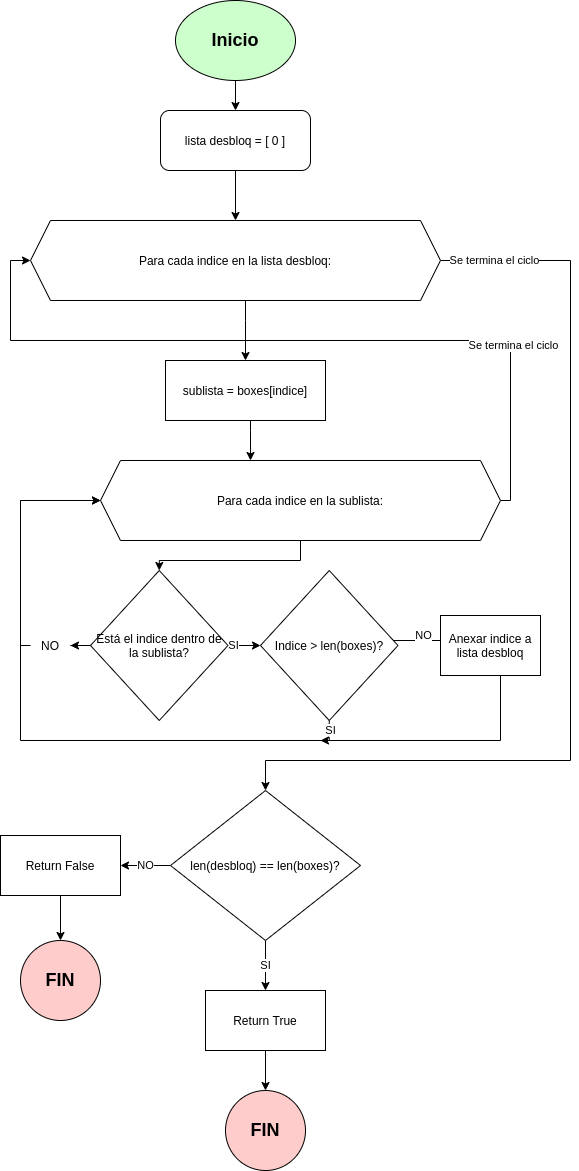

The diagram above was exported from draw.io. Its source (the exported page's mxGraphModel, read from the mxfile embedded in the PNG):
<mxGraphModel dx="2105" dy="735" grid="1" gridSize="10" guides="1" tooltips="1" connect="1" arrows="1" fold="1" page="1" pageScale="1" pageWidth="827" pageHeight="1169" math="0" shadow="0">
  <root>
    <mxCell id="0" />
    <mxCell id="1" parent="0" />
    <mxCell id="2" style="edgeStyle=orthogonalEdgeStyle;rounded=0;orthogonalLoop=1;jettySize=auto;html=1;entryX=0.5;entryY=0;entryDx=0;entryDy=0;" edge="1" source="3" target="5" parent="1">
      <mxGeometry relative="1" as="geometry" />
    </mxCell>
    <mxCell id="3" value="&lt;h2&gt;Inicio&lt;/h2&gt;" style="ellipse;whiteSpace=wrap;html=1;fillColor=#CCFFCC;" vertex="1" parent="1">
      <mxGeometry x="365" y="40" width="120" height="80" as="geometry" />
    </mxCell>
    <mxCell id="4" style="edgeStyle=orthogonalEdgeStyle;rounded=0;orthogonalLoop=1;jettySize=auto;html=1;" edge="1" source="5" target="9" parent="1">
      <mxGeometry relative="1" as="geometry" />
    </mxCell>
    <mxCell id="5" value="lista desbloq = [ 0 ]" style="rounded=1;whiteSpace=wrap;html=1;" vertex="1" parent="1">
      <mxGeometry x="350" y="150" width="150" height="60" as="geometry" />
    </mxCell>
    <mxCell id="6" style="edgeStyle=orthogonalEdgeStyle;rounded=0;orthogonalLoop=1;jettySize=auto;html=1;exitX=1;exitY=0.5;exitDx=0;exitDy=0;entryX=0.5;entryY=0;entryDx=0;entryDy=0;" edge="1" source="9" target="29" parent="1">
      <mxGeometry relative="1" as="geometry">
        <mxPoint x="760" y="650" as="targetPoint" />
        <Array as="points">
          <mxPoint x="760" y="300" />
          <mxPoint x="760" y="800" />
          <mxPoint x="455" y="800" />
        </Array>
      </mxGeometry>
    </mxCell>
    <mxCell id="7" value="Se termina el ciclo" style="edgeLabel;html=1;align=center;verticalAlign=middle;resizable=0;points=[];" vertex="1" connectable="0" parent="6">
      <mxGeometry x="-0.9127" relative="1" as="geometry">
        <mxPoint x="10.83" as="offset" />
      </mxGeometry>
    </mxCell>
    <mxCell id="8" style="edgeStyle=orthogonalEdgeStyle;rounded=0;orthogonalLoop=1;jettySize=auto;html=1;" edge="1" source="9" target="37" parent="1">
      <mxGeometry relative="1" as="geometry">
        <Array as="points">
          <mxPoint x="435" y="360" />
          <mxPoint x="435" y="360" />
        </Array>
      </mxGeometry>
    </mxCell>
    <mxCell id="9" value="Para cada indice en la lista desbloq:" style="shape=hexagon;perimeter=hexagonPerimeter2;whiteSpace=wrap;html=1;fixedSize=1;" vertex="1" parent="1">
      <mxGeometry x="220" y="260" width="410" height="80" as="geometry" />
    </mxCell>
    <mxCell id="10" style="edgeStyle=orthogonalEdgeStyle;rounded=0;orthogonalLoop=1;jettySize=auto;html=1;entryX=0.5;entryY=0;entryDx=0;entryDy=0;" edge="1" source="13" target="17" parent="1">
      <mxGeometry relative="1" as="geometry" />
    </mxCell>
    <mxCell id="11" style="edgeStyle=orthogonalEdgeStyle;rounded=0;orthogonalLoop=1;jettySize=auto;html=1;entryX=0;entryY=0.5;entryDx=0;entryDy=0;" edge="1" source="13" target="9" parent="1">
      <mxGeometry relative="1" as="geometry">
        <Array as="points">
          <mxPoint x="700" y="540" />
          <mxPoint x="700" y="380" />
          <mxPoint x="200" y="380" />
          <mxPoint x="200" y="300" />
        </Array>
      </mxGeometry>
    </mxCell>
    <mxCell id="12" value="Se termina el ciclo" style="edgeLabel;html=1;align=center;verticalAlign=middle;resizable=0;points=[];" vertex="1" connectable="0" parent="11">
      <mxGeometry x="-0.5714" y="-3" relative="1" as="geometry">
        <mxPoint as="offset" />
      </mxGeometry>
    </mxCell>
    <mxCell id="13" value="Para cada indice en la sublista:" style="shape=hexagon;perimeter=hexagonPerimeter2;whiteSpace=wrap;html=1;fixedSize=1;" vertex="1" parent="1">
      <mxGeometry x="290" y="500" width="400" height="80" as="geometry" />
    </mxCell>
    <mxCell id="14" style="edgeStyle=orthogonalEdgeStyle;rounded=0;orthogonalLoop=1;jettySize=auto;html=1;" edge="1" source="17" target="19" parent="1">
      <mxGeometry relative="1" as="geometry">
        <mxPoint x="240" y="685" as="targetPoint" />
      </mxGeometry>
    </mxCell>
    <mxCell id="15" style="edgeStyle=orthogonalEdgeStyle;rounded=0;orthogonalLoop=1;jettySize=auto;html=1;entryX=0;entryY=0.5;entryDx=0;entryDy=0;" edge="1" source="17" target="24" parent="1">
      <mxGeometry relative="1" as="geometry">
        <mxPoint x="490" y="685" as="targetPoint" />
      </mxGeometry>
    </mxCell>
    <mxCell id="16" value="SI" style="edgeLabel;html=1;align=center;verticalAlign=middle;resizable=0;points=[];" vertex="1" connectable="0" parent="15">
      <mxGeometry x="0.7255" y="2" relative="1" as="geometry">
        <mxPoint x="-20.259999999999998" y="2" as="offset" />
      </mxGeometry>
    </mxCell>
    <mxCell id="17" value="Está el indice dentro de la sublista?" style="rhombus;whiteSpace=wrap;html=1;" vertex="1" parent="1">
      <mxGeometry x="280" y="610" width="137.5" height="150" as="geometry" />
    </mxCell>
    <mxCell id="18" style="edgeStyle=orthogonalEdgeStyle;rounded=0;orthogonalLoop=1;jettySize=auto;html=1;entryX=0;entryY=0.5;entryDx=0;entryDy=0;" edge="1" source="19" target="13" parent="1">
      <mxGeometry relative="1" as="geometry">
        <mxPoint x="220" y="540" as="targetPoint" />
        <Array as="points">
          <mxPoint x="210" y="685" />
          <mxPoint x="210" y="540" />
        </Array>
      </mxGeometry>
    </mxCell>
    <mxCell id="19" value="NO" style="text;html=1;strokeColor=none;fillColor=none;align=center;verticalAlign=middle;whiteSpace=wrap;rounded=0;" vertex="1" parent="1">
      <mxGeometry x="220" y="675" width="40" height="20" as="geometry" />
    </mxCell>
    <mxCell id="20" style="edgeStyle=orthogonalEdgeStyle;rounded=0;orthogonalLoop=1;jettySize=auto;html=1;entryX=0;entryY=0.5;entryDx=0;entryDy=0;" edge="1" source="24" target="13" parent="1">
      <mxGeometry relative="1" as="geometry">
        <Array as="points">
          <mxPoint x="519" y="780" />
          <mxPoint x="210" y="780" />
          <mxPoint x="210" y="540" />
        </Array>
      </mxGeometry>
    </mxCell>
    <mxCell id="21" value="SI" style="edgeLabel;html=1;align=center;verticalAlign=middle;resizable=0;points=[];" vertex="1" connectable="0" parent="20">
      <mxGeometry x="-0.836" y="1" relative="1" as="geometry">
        <mxPoint x="34.58" y="-11" as="offset" />
      </mxGeometry>
    </mxCell>
    <mxCell id="22" style="edgeStyle=orthogonalEdgeStyle;rounded=0;orthogonalLoop=1;jettySize=auto;html=1;entryX=0;entryY=0.5;entryDx=0;entryDy=0;" edge="1" source="24" target="26" parent="1">
      <mxGeometry relative="1" as="geometry">
        <mxPoint x="610" y="740" as="targetPoint" />
        <Array as="points">
          <mxPoint x="640" y="680" />
        </Array>
      </mxGeometry>
    </mxCell>
    <mxCell id="23" value="NO" style="edgeLabel;html=1;align=center;verticalAlign=middle;resizable=0;points=[];" vertex="1" connectable="0" parent="22">
      <mxGeometry x="-0.6072" y="-1" relative="1" as="geometry">
        <mxPoint x="15.079999999999998" y="-6" as="offset" />
      </mxGeometry>
    </mxCell>
    <mxCell id="24" value="Indice &amp;gt; len(boxes)?" style="rhombus;whiteSpace=wrap;html=1;" vertex="1" parent="1">
      <mxGeometry x="450" y="610" width="137.5" height="150" as="geometry" />
    </mxCell>
    <mxCell id="25" style="edgeStyle=orthogonalEdgeStyle;rounded=0;orthogonalLoop=1;jettySize=auto;html=1;" edge="1" source="26" parent="1">
      <mxGeometry relative="1" as="geometry">
        <mxPoint x="510" y="780" as="targetPoint" />
        <Array as="points">
          <mxPoint x="690" y="780" />
        </Array>
      </mxGeometry>
    </mxCell>
    <mxCell id="26" value="Anexar indice a lista desbloq" style="rounded=0;whiteSpace=wrap;html=1;" vertex="1" parent="1">
      <mxGeometry x="630" y="655" width="100" height="60" as="geometry" />
    </mxCell>
    <mxCell id="27" value="SI" style="edgeStyle=orthogonalEdgeStyle;rounded=0;orthogonalLoop=1;jettySize=auto;html=1;entryX=0.5;entryY=0;entryDx=0;entryDy=0;" edge="1" source="29" target="31" parent="1">
      <mxGeometry relative="1" as="geometry">
        <mxPoint x="455" y="1020" as="targetPoint" />
      </mxGeometry>
    </mxCell>
    <mxCell id="28" value="NO" style="edgeStyle=orthogonalEdgeStyle;rounded=0;orthogonalLoop=1;jettySize=auto;html=1;entryX=1;entryY=0.5;entryDx=0;entryDy=0;" edge="1" source="29" target="33" parent="1">
      <mxGeometry relative="1" as="geometry">
        <mxPoint x="330" y="905" as="targetPoint" />
      </mxGeometry>
    </mxCell>
    <mxCell id="29" value="len(desbloq) == len(boxes)?" style="rhombus;whiteSpace=wrap;html=1;" vertex="1" parent="1">
      <mxGeometry x="360" y="830" width="190" height="150" as="geometry" />
    </mxCell>
    <mxCell id="30" style="edgeStyle=orthogonalEdgeStyle;rounded=0;orthogonalLoop=1;jettySize=auto;html=1;entryX=0.5;entryY=0;entryDx=0;entryDy=0;" edge="1" source="31" target="34" parent="1">
      <mxGeometry relative="1" as="geometry" />
    </mxCell>
    <mxCell id="31" value="Return True" style="rounded=0;whiteSpace=wrap;html=1;" vertex="1" parent="1">
      <mxGeometry x="395" y="1030" width="120" height="60" as="geometry" />
    </mxCell>
    <mxCell id="32" style="edgeStyle=orthogonalEdgeStyle;rounded=0;orthogonalLoop=1;jettySize=auto;html=1;entryX=0.5;entryY=0;entryDx=0;entryDy=0;" edge="1" source="33" target="35" parent="1">
      <mxGeometry relative="1" as="geometry" />
    </mxCell>
    <mxCell id="33" value="Return False" style="rounded=0;whiteSpace=wrap;html=1;" vertex="1" parent="1">
      <mxGeometry x="190" y="875" width="120" height="60" as="geometry" />
    </mxCell>
    <mxCell id="34" value="&lt;h2&gt;FIN&lt;/h2&gt;" style="ellipse;whiteSpace=wrap;html=1;aspect=fixed;fillColor=#FFCCCC;" vertex="1" parent="1">
      <mxGeometry x="415" y="1130" width="80" height="80" as="geometry" />
    </mxCell>
    <mxCell id="35" value="&lt;h2&gt;FIN&lt;/h2&gt;" style="ellipse;whiteSpace=wrap;html=1;aspect=fixed;fillColor=#FFCCCC;" vertex="1" parent="1">
      <mxGeometry x="210" y="980" width="80" height="80" as="geometry" />
    </mxCell>
    <mxCell id="36" style="edgeStyle=orthogonalEdgeStyle;rounded=0;orthogonalLoop=1;jettySize=auto;html=1;entryX=0.375;entryY=0;entryDx=0;entryDy=0;" edge="1" source="37" target="13" parent="1">
      <mxGeometry relative="1" as="geometry">
        <Array as="points">
          <mxPoint x="440" y="470" />
          <mxPoint x="440" y="470" />
        </Array>
      </mxGeometry>
    </mxCell>
    <mxCell id="37" value="sublista = boxes[indice]" style="rounded=0;whiteSpace=wrap;html=1;fillColor=#FFFFFF;" vertex="1" parent="1">
      <mxGeometry x="355" y="400" width="160" height="60" as="geometry" />
    </mxCell>
  </root>
</mxGraphModel>